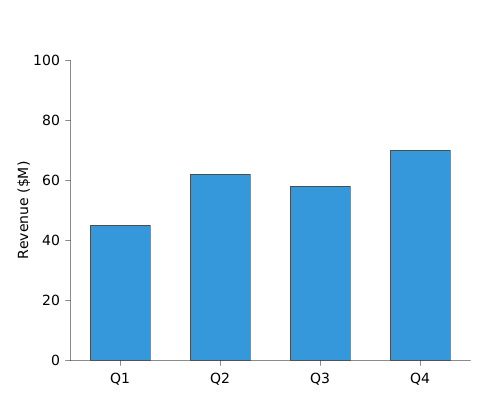

The diagram above was rendered by PlantUML. Its source (embedded in the PNG):
@startchart v-axis-with-title
h-axis [Q1, Q2, Q3, Q4]
v-axis "Revenue ($M)" 0 --> 100
bar [45, 62, 58, 70] #3498db
@endchart